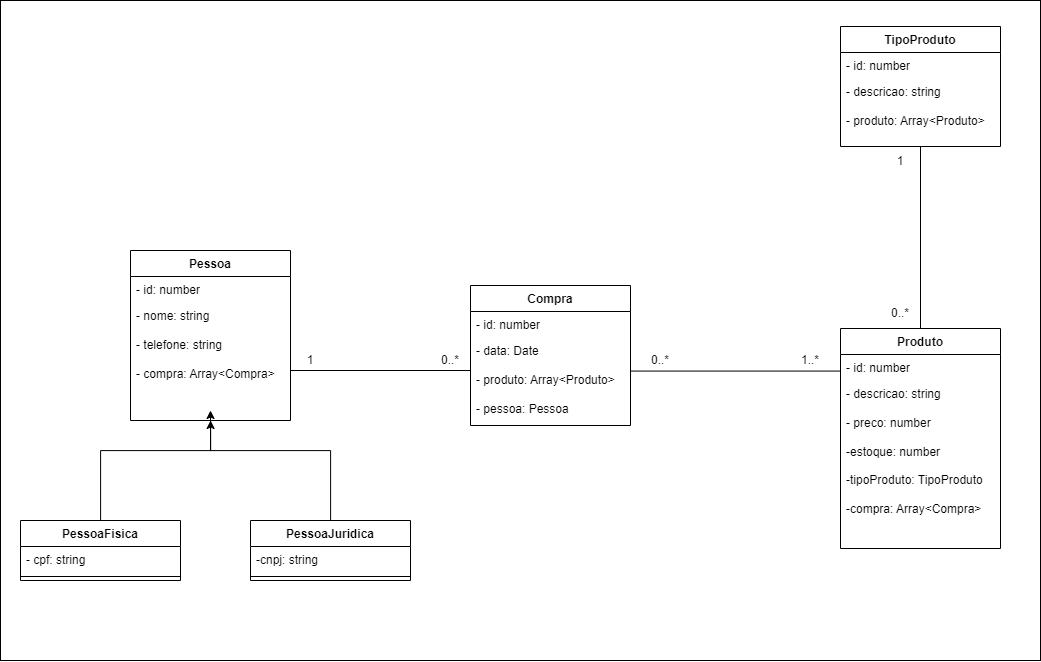

The diagram above was exported from draw.io. Its source (the exported page's mxGraphModel, read from the mxfile embedded in the PNG):
<mxGraphModel dx="2707" dy="915" grid="1" gridSize="10" guides="1" tooltips="1" connect="1" arrows="1" fold="1" page="1" pageScale="1" pageWidth="827" pageHeight="1169" math="0" shadow="0">
  <root>
    <mxCell id="0" />
    <mxCell id="1" parent="0" />
    <mxCell id="2" value="" style="rounded=0;whiteSpace=wrap;html=1;" vertex="1" parent="1">
      <mxGeometry x="1350" y="190" width="1040" height="660" as="geometry" />
    </mxCell>
    <mxCell id="3" value="Pessoa" style="swimlane;fontStyle=1;align=center;verticalAlign=top;childLayout=stackLayout;horizontal=1;startSize=26;horizontalStack=0;resizeParent=1;resizeParentMax=0;resizeLast=0;collapsible=1;marginBottom=0;whiteSpace=wrap;html=1;" vertex="1" parent="1">
      <mxGeometry x="1480" y="440" width="160" height="170" as="geometry" />
    </mxCell>
    <mxCell id="4" value="- id: number" style="text;strokeColor=none;fillColor=none;align=left;verticalAlign=top;spacingLeft=4;spacingRight=4;overflow=hidden;rotatable=0;points=[[0,0.5],[1,0.5]];portConstraint=eastwest;whiteSpace=wrap;html=1;" vertex="1" parent="3">
      <mxGeometry y="26" width="160" height="26" as="geometry" />
    </mxCell>
    <mxCell id="5" value="- nome: string&lt;br&gt;&lt;br&gt;- telefone: string&lt;br&gt;&lt;br&gt;- compra: Array&amp;lt;Compra&amp;gt;" style="text;strokeColor=none;fillColor=none;align=left;verticalAlign=top;spacingLeft=4;spacingRight=4;overflow=hidden;rotatable=0;points=[[0,0.5],[1,0.5]];portConstraint=eastwest;whiteSpace=wrap;html=1;" vertex="1" parent="3">
      <mxGeometry y="52" width="160" height="118" as="geometry" />
    </mxCell>
    <mxCell id="6" style="edgeStyle=orthogonalEdgeStyle;rounded=0;orthogonalLoop=1;jettySize=auto;html=1;" edge="1" source="7" parent="1">
      <mxGeometry relative="1" as="geometry">
        <mxPoint x="1560" y="600" as="targetPoint" />
        <Array as="points">
          <mxPoint x="1680" y="640" />
          <mxPoint x="1560" y="640" />
        </Array>
      </mxGeometry>
    </mxCell>
    <mxCell id="7" value="PessoaJuridica" style="swimlane;fontStyle=1;align=center;verticalAlign=top;childLayout=stackLayout;horizontal=1;startSize=26;horizontalStack=0;resizeParent=1;resizeParentMax=0;resizeLast=0;collapsible=1;marginBottom=0;whiteSpace=wrap;html=1;" vertex="1" parent="1">
      <mxGeometry x="1600" y="710" width="160" height="60" as="geometry" />
    </mxCell>
    <mxCell id="8" value="-cnpj: string" style="text;strokeColor=none;fillColor=none;align=left;verticalAlign=top;spacingLeft=4;spacingRight=4;overflow=hidden;rotatable=0;points=[[0,0.5],[1,0.5]];portConstraint=eastwest;whiteSpace=wrap;html=1;" vertex="1" parent="7">
      <mxGeometry y="26" width="160" height="26" as="geometry" />
    </mxCell>
    <mxCell id="9" value="" style="line;strokeWidth=1;fillColor=none;align=left;verticalAlign=middle;spacingTop=-1;spacingLeft=3;spacingRight=3;rotatable=0;labelPosition=right;points=[];portConstraint=eastwest;strokeColor=inherit;" vertex="1" parent="7">
      <mxGeometry y="52" width="160" height="8" as="geometry" />
    </mxCell>
    <mxCell id="10" value="Produto" style="swimlane;fontStyle=1;align=center;verticalAlign=top;childLayout=stackLayout;horizontal=1;startSize=26;horizontalStack=0;resizeParent=1;resizeParentMax=0;resizeLast=0;collapsible=1;marginBottom=0;whiteSpace=wrap;html=1;" vertex="1" parent="1">
      <mxGeometry x="2190" y="518" width="160" height="220" as="geometry" />
    </mxCell>
    <mxCell id="11" value="- id: number" style="text;strokeColor=none;fillColor=none;align=left;verticalAlign=top;spacingLeft=4;spacingRight=4;overflow=hidden;rotatable=0;points=[[0,0.5],[1,0.5]];portConstraint=eastwest;whiteSpace=wrap;html=1;" vertex="1" parent="10">
      <mxGeometry y="26" width="160" height="26" as="geometry" />
    </mxCell>
    <mxCell id="12" value="- descricao: string&lt;br&gt;&lt;br&gt;- preco: number&lt;br&gt;&lt;br&gt;-estoque: number&lt;br&gt;&lt;br&gt;-tipoProduto: TipoProduto&lt;br&gt;&lt;br&gt;-compra: Array&amp;lt;Compra&amp;gt;" style="text;strokeColor=none;fillColor=none;align=left;verticalAlign=top;spacingLeft=4;spacingRight=4;overflow=hidden;rotatable=0;points=[[0,0.5],[1,0.5]];portConstraint=eastwest;whiteSpace=wrap;html=1;" vertex="1" parent="10">
      <mxGeometry y="52" width="160" height="168" as="geometry" />
    </mxCell>
    <mxCell id="13" value="TipoProduto" style="swimlane;fontStyle=1;align=center;verticalAlign=top;childLayout=stackLayout;horizontal=1;startSize=26;horizontalStack=0;resizeParent=1;resizeParentMax=0;resizeLast=0;collapsible=1;marginBottom=0;whiteSpace=wrap;html=1;" vertex="1" parent="1">
      <mxGeometry x="2190" y="216" width="160" height="120" as="geometry" />
    </mxCell>
    <mxCell id="14" value="- id: number" style="text;strokeColor=none;fillColor=none;align=left;verticalAlign=top;spacingLeft=4;spacingRight=4;overflow=hidden;rotatable=0;points=[[0,0.5],[1,0.5]];portConstraint=eastwest;whiteSpace=wrap;html=1;" vertex="1" parent="13">
      <mxGeometry y="26" width="160" height="26" as="geometry" />
    </mxCell>
    <mxCell id="15" value="- descricao: string&lt;br&gt;&lt;br&gt;- produto: Array&amp;lt;Produto&amp;gt;" style="text;strokeColor=none;fillColor=none;align=left;verticalAlign=top;spacingLeft=4;spacingRight=4;overflow=hidden;rotatable=0;points=[[0,0.5],[1,0.5]];portConstraint=eastwest;whiteSpace=wrap;html=1;" vertex="1" parent="13">
      <mxGeometry y="52" width="160" height="68" as="geometry" />
    </mxCell>
    <mxCell id="16" value="" style="edgeStyle=orthogonalEdgeStyle;rounded=0;orthogonalLoop=1;jettySize=auto;html=1;" edge="1" source="17" target="5" parent="1">
      <mxGeometry relative="1" as="geometry">
        <Array as="points">
          <mxPoint x="1450" y="640" />
          <mxPoint x="1560" y="640" />
        </Array>
      </mxGeometry>
    </mxCell>
    <mxCell id="17" value="PessoaFisica" style="swimlane;fontStyle=1;align=center;verticalAlign=top;childLayout=stackLayout;horizontal=1;startSize=26;horizontalStack=0;resizeParent=1;resizeParentMax=0;resizeLast=0;collapsible=1;marginBottom=0;whiteSpace=wrap;html=1;" vertex="1" parent="1">
      <mxGeometry x="1370" y="710" width="160" height="60" as="geometry" />
    </mxCell>
    <mxCell id="18" value="- cpf: string" style="text;strokeColor=none;fillColor=none;align=left;verticalAlign=top;spacingLeft=4;spacingRight=4;overflow=hidden;rotatable=0;points=[[0,0.5],[1,0.5]];portConstraint=eastwest;whiteSpace=wrap;html=1;" vertex="1" parent="17">
      <mxGeometry y="26" width="160" height="26" as="geometry" />
    </mxCell>
    <mxCell id="19" value="" style="line;strokeWidth=1;fillColor=none;align=left;verticalAlign=middle;spacingTop=-1;spacingLeft=3;spacingRight=3;rotatable=0;labelPosition=right;points=[];portConstraint=eastwest;strokeColor=inherit;" vertex="1" parent="17">
      <mxGeometry y="52" width="160" height="8" as="geometry" />
    </mxCell>
    <mxCell id="20" value="" style="endArrow=none;html=1;rounded=0;" edge="1" parent="1">
      <mxGeometry width="50" height="50" relative="1" as="geometry">
        <mxPoint x="1640" y="560" as="sourcePoint" />
        <mxPoint x="1820" y="560" as="targetPoint" />
      </mxGeometry>
    </mxCell>
    <mxCell id="21" value="Compra" style="swimlane;fontStyle=1;align=center;verticalAlign=top;childLayout=stackLayout;horizontal=1;startSize=26;horizontalStack=0;resizeParent=1;resizeParentMax=0;resizeLast=0;collapsible=1;marginBottom=0;whiteSpace=wrap;html=1;" vertex="1" parent="1">
      <mxGeometry x="1820" y="475" width="160" height="140" as="geometry" />
    </mxCell>
    <mxCell id="22" value="- id: number" style="text;strokeColor=none;fillColor=none;align=left;verticalAlign=top;spacingLeft=4;spacingRight=4;overflow=hidden;rotatable=0;points=[[0,0.5],[1,0.5]];portConstraint=eastwest;whiteSpace=wrap;html=1;" vertex="1" parent="21">
      <mxGeometry y="26" width="160" height="26" as="geometry" />
    </mxCell>
    <mxCell id="23" value="- data: Date&lt;br&gt;&lt;br&gt;- produto: Array&amp;lt;Produto&amp;gt;&lt;br&gt;&lt;br&gt;- pessoa: Pessoa" style="text;strokeColor=none;fillColor=none;align=left;verticalAlign=top;spacingLeft=4;spacingRight=4;overflow=hidden;rotatable=0;points=[[0,0.5],[1,0.5]];portConstraint=eastwest;whiteSpace=wrap;html=1;" vertex="1" parent="21">
      <mxGeometry y="52" width="160" height="88" as="geometry" />
    </mxCell>
    <mxCell id="24" value="" style="endArrow=none;html=1;rounded=0;" edge="1" parent="1">
      <mxGeometry width="50" height="50" relative="1" as="geometry">
        <mxPoint x="1980" y="560.57" as="sourcePoint" />
        <mxPoint x="2190" y="560.57" as="targetPoint" />
      </mxGeometry>
    </mxCell>
    <mxCell id="25" value="" style="endArrow=none;html=1;rounded=0;entryX=0.5;entryY=1;entryDx=0;entryDy=0;" edge="1" target="13" parent="1">
      <mxGeometry width="50" height="50" relative="1" as="geometry">
        <mxPoint x="2270" y="518" as="sourcePoint" />
        <mxPoint x="2270" y="390" as="targetPoint" />
      </mxGeometry>
    </mxCell>
    <mxCell id="26" value="1" style="text;html=1;strokeColor=none;fillColor=none;align=center;verticalAlign=middle;whiteSpace=wrap;rounded=0;" vertex="1" parent="1">
      <mxGeometry x="1630" y="535" width="60" height="30" as="geometry" />
    </mxCell>
    <mxCell id="27" value="0..*" style="text;html=1;strokeColor=none;fillColor=none;align=center;verticalAlign=middle;whiteSpace=wrap;rounded=0;" vertex="1" parent="1">
      <mxGeometry x="1770" y="535" width="60" height="30" as="geometry" />
    </mxCell>
    <mxCell id="28" value="0..*" style="text;html=1;strokeColor=none;fillColor=none;align=center;verticalAlign=middle;whiteSpace=wrap;rounded=0;" vertex="1" parent="1">
      <mxGeometry x="1980" y="535" width="60" height="30" as="geometry" />
    </mxCell>
    <mxCell id="29" value="1..*" style="text;html=1;strokeColor=none;fillColor=none;align=center;verticalAlign=middle;whiteSpace=wrap;rounded=0;" vertex="1" parent="1">
      <mxGeometry x="2130" y="535" width="60" height="30" as="geometry" />
    </mxCell>
    <mxCell id="30" value="0..*" style="text;html=1;strokeColor=none;fillColor=none;align=center;verticalAlign=middle;whiteSpace=wrap;rounded=0;" vertex="1" parent="1">
      <mxGeometry x="2220" y="488" width="60" height="30" as="geometry" />
    </mxCell>
    <mxCell id="31" value="1" style="text;html=1;strokeColor=none;fillColor=none;align=center;verticalAlign=middle;whiteSpace=wrap;rounded=0;" vertex="1" parent="1">
      <mxGeometry x="2220" y="336" width="60" height="30" as="geometry" />
    </mxCell>
  </root>
</mxGraphModel>